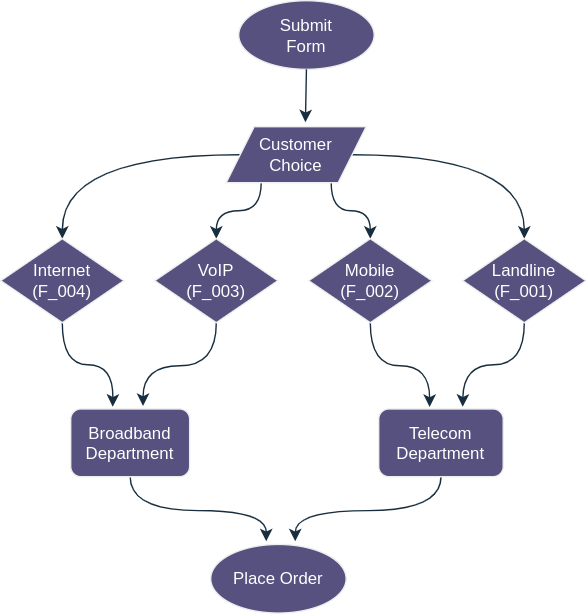

The diagram above was exported from draw.io. Its source (the exported page's mxGraphModel, read from the mxfile embedded in the PNG):
<mxGraphModel dx="1434" dy="1871" grid="1" gridSize="10" guides="1" tooltips="1" connect="1" arrows="1" fold="1" page="1" pageScale="1" pageWidth="827" pageHeight="1169" background="#ffffff" math="0" shadow="0">
  <root>
    <mxCell id="0" />
    <mxCell id="1" style="background=red;" parent="0" />
    <mxCell id="IBJ4Z9vqAqgJEc1qoDxA-5" value="Submit&lt;br&gt;Form" style="ellipse;whiteSpace=wrap;html=1;strokeColor=#EEEEEE;fontColor=#FFFFFF;fillColor=#56517E;" parent="1" vertex="1">
      <mxGeometry x="550.005" y="-70.00299999999999" width="96.75" height="49.026" as="geometry" />
    </mxCell>
    <mxCell id="IBJ4Z9vqAqgJEc1qoDxA-16" style="edgeStyle=orthogonalEdgeStyle;rounded=0;orthogonalLoop=1;jettySize=auto;html=1;exitX=0.25;exitY=1;exitDx=0;exitDy=0;entryX=0.5;entryY=0;entryDx=0;entryDy=0;strokeColor=#182E3E;curved=1;" parent="1" source="IBJ4Z9vqAqgJEc1qoDxA-6" target="IBJ4Z9vqAqgJEc1qoDxA-10" edge="1">
      <mxGeometry relative="1" as="geometry" />
    </mxCell>
    <mxCell id="IBJ4Z9vqAqgJEc1qoDxA-17" style="edgeStyle=orthogonalEdgeStyle;rounded=0;orthogonalLoop=1;jettySize=auto;html=1;exitX=0;exitY=0.5;exitDx=0;exitDy=0;entryX=0.5;entryY=0;entryDx=0;entryDy=0;strokeColor=#182E3E;curved=1;" parent="1" source="IBJ4Z9vqAqgJEc1qoDxA-6" target="IBJ4Z9vqAqgJEc1qoDxA-9" edge="1">
      <mxGeometry relative="1" as="geometry" />
    </mxCell>
    <mxCell id="IBJ4Z9vqAqgJEc1qoDxA-18" style="edgeStyle=orthogonalEdgeStyle;rounded=0;orthogonalLoop=1;jettySize=auto;html=1;exitX=0.75;exitY=1;exitDx=0;exitDy=0;entryX=0.5;entryY=0;entryDx=0;entryDy=0;strokeColor=#182E3E;curved=1;" parent="1" source="IBJ4Z9vqAqgJEc1qoDxA-6" target="IBJ4Z9vqAqgJEc1qoDxA-7" edge="1">
      <mxGeometry relative="1" as="geometry" />
    </mxCell>
    <mxCell id="IBJ4Z9vqAqgJEc1qoDxA-19" style="edgeStyle=orthogonalEdgeStyle;rounded=0;orthogonalLoop=1;jettySize=auto;html=1;exitX=1;exitY=0.5;exitDx=0;exitDy=0;entryX=0.5;entryY=0;entryDx=0;entryDy=0;strokeColor=#182E3E;curved=1;" parent="1" source="IBJ4Z9vqAqgJEc1qoDxA-6" target="IBJ4Z9vqAqgJEc1qoDxA-8" edge="1">
      <mxGeometry relative="1" as="geometry" />
    </mxCell>
    <mxCell id="IBJ4Z9vqAqgJEc1qoDxA-6" value="Customer&lt;br&gt;Choice" style="shape=parallelogram;perimeter=parallelogramPerimeter;whiteSpace=wrap;html=1;fixedSize=1;strokeColor=#EEEEEE;fontColor=#FFFFFF;fillColor=#56517E;" parent="1" vertex="1">
      <mxGeometry x="541.0600000000001" y="20" width="100" height="40" as="geometry" />
    </mxCell>
    <mxCell id="IBJ4Z9vqAqgJEc1qoDxA-23" style="edgeStyle=orthogonalEdgeStyle;rounded=0;orthogonalLoop=1;jettySize=auto;html=1;exitX=0.5;exitY=1;exitDx=0;exitDy=0;entryX=0.409;entryY=-0.03;entryDx=0;entryDy=0;entryPerimeter=0;strokeColor=#182E3E;curved=1;" parent="1" source="IBJ4Z9vqAqgJEc1qoDxA-7" target="IBJ4Z9vqAqgJEc1qoDxA-12" edge="1">
      <mxGeometry relative="1" as="geometry" />
    </mxCell>
    <mxCell id="IBJ4Z9vqAqgJEc1qoDxA-7" value="&lt;div&gt;Mobile&lt;/div&gt;&lt;div&gt;(F_002)&lt;/div&gt;" style="rhombus;whiteSpace=wrap;html=1;strokeColor=#EEEEEE;fontColor=#FFFFFF;fillColor=#56517E;" parent="1" vertex="1">
      <mxGeometry x="600" y="100" width="88" height="60" as="geometry" />
    </mxCell>
    <mxCell id="IBJ4Z9vqAqgJEc1qoDxA-25" style="edgeStyle=orthogonalEdgeStyle;rounded=0;orthogonalLoop=1;jettySize=auto;html=1;strokeColor=#182E3E;curved=1;" parent="1" source="IBJ4Z9vqAqgJEc1qoDxA-8" edge="1">
      <mxGeometry relative="1" as="geometry">
        <mxPoint x="710" y="220" as="targetPoint" />
      </mxGeometry>
    </mxCell>
    <mxCell id="IBJ4Z9vqAqgJEc1qoDxA-8" value="&lt;div&gt;Landline&lt;/div&gt;&lt;div&gt;(F_001)&lt;/div&gt;" style="rhombus;whiteSpace=wrap;html=1;strokeColor=#EEEEEE;fontColor=#FFFFFF;fillColor=#56517E;" parent="1" vertex="1">
      <mxGeometry x="710" y="100" width="88" height="60" as="geometry" />
    </mxCell>
    <mxCell id="IBJ4Z9vqAqgJEc1qoDxA-20" style="rounded=0;orthogonalLoop=1;jettySize=auto;html=1;exitX=0.5;exitY=1;exitDx=0;exitDy=0;strokeColor=#182E3E;edgeStyle=orthogonalEdgeStyle;curved=1;" parent="1" source="IBJ4Z9vqAqgJEc1qoDxA-9" edge="1">
      <mxGeometry relative="1" as="geometry">
        <mxPoint x="460" y="220" as="targetPoint" />
      </mxGeometry>
    </mxCell>
    <mxCell id="IBJ4Z9vqAqgJEc1qoDxA-9" value="&lt;div&gt;Internet&lt;/div&gt;&lt;div&gt;(F_004)&lt;/div&gt;" style="rhombus;whiteSpace=wrap;html=1;strokeColor=#EEEEEE;fontColor=#FFFFFF;fillColor=#56517E;" parent="1" vertex="1">
      <mxGeometry x="380" y="100" width="88" height="60" as="geometry" />
    </mxCell>
    <mxCell id="IBJ4Z9vqAqgJEc1qoDxA-22" style="edgeStyle=orthogonalEdgeStyle;rounded=0;orthogonalLoop=1;jettySize=auto;html=1;exitX=0.5;exitY=1;exitDx=0;exitDy=0;strokeColor=#182E3E;curved=1;entryX=0.608;entryY=-0.044;entryDx=0;entryDy=0;entryPerimeter=0;" parent="1" source="IBJ4Z9vqAqgJEc1qoDxA-10" target="IBJ4Z9vqAqgJEc1qoDxA-11" edge="1">
      <mxGeometry relative="1" as="geometry">
        <mxPoint x="480" y="220" as="targetPoint" />
      </mxGeometry>
    </mxCell>
    <mxCell id="IBJ4Z9vqAqgJEc1qoDxA-10" value="&lt;div&gt;VoIP&lt;/div&gt;&lt;div&gt;(F_003)&lt;/div&gt;" style="rhombus;whiteSpace=wrap;html=1;strokeColor=#EEEEEE;fontColor=#FFFFFF;fillColor=#56517E;" parent="1" vertex="1">
      <mxGeometry x="490" y="100" width="88" height="60" as="geometry" />
    </mxCell>
    <mxCell id="IBJ4Z9vqAqgJEc1qoDxA-26" style="edgeStyle=orthogonalEdgeStyle;rounded=0;orthogonalLoop=1;jettySize=auto;html=1;exitX=0.5;exitY=1;exitDx=0;exitDy=0;strokeColor=#182E3E;curved=1;entryX=0.41;entryY=-0.045;entryDx=0;entryDy=0;entryPerimeter=0;" parent="1" source="IBJ4Z9vqAqgJEc1qoDxA-11" target="IBJ4Z9vqAqgJEc1qoDxA-13" edge="1">
      <mxGeometry relative="1" as="geometry">
        <mxPoint x="570" y="310" as="targetPoint" />
      </mxGeometry>
    </mxCell>
    <mxCell id="IBJ4Z9vqAqgJEc1qoDxA-11" value="Broadband&#10;Department" style="rounded=1;strokeColor=#EEEEEE;fillColor=#56517E;fontColor=#FFFFFF;labelBackgroundColor=none;" parent="1" vertex="1">
      <mxGeometry x="430" y="221.62" width="84.96" height="48.38" as="geometry" />
    </mxCell>
    <mxCell id="IBJ4Z9vqAqgJEc1qoDxA-27" style="edgeStyle=orthogonalEdgeStyle;rounded=0;orthogonalLoop=1;jettySize=auto;html=1;exitX=0.5;exitY=1;exitDx=0;exitDy=0;entryX=0.624;entryY=-0.045;entryDx=0;entryDy=0;entryPerimeter=0;strokeColor=#182E3E;curved=1;" parent="1" source="IBJ4Z9vqAqgJEc1qoDxA-12" target="IBJ4Z9vqAqgJEc1qoDxA-13" edge="1">
      <mxGeometry relative="1" as="geometry" />
    </mxCell>
    <mxCell id="IBJ4Z9vqAqgJEc1qoDxA-12" value="Telecom&#10;Department" style="rounded=1;strokeColor=#EEEEEE;fillColor=#56517E;fontColor=#FFFFFF;labelBackgroundColor=none;" parent="1" vertex="1">
      <mxGeometry x="650" y="221.62" width="88.94" height="48.38" as="geometry" />
    </mxCell>
    <mxCell id="IBJ4Z9vqAqgJEc1qoDxA-13" value="Place Order" style="ellipse;whiteSpace=wrap;html=1;strokeColor=#EEEEEE;fontColor=#FFFFFF;fillColor=#56517E;" parent="1" vertex="1">
      <mxGeometry x="529.995" y="318.377" width="96.75" height="49.026" as="geometry" />
    </mxCell>
    <mxCell id="IBJ4Z9vqAqgJEc1qoDxA-15" value="" style="endArrow=classic;html=1;rounded=0;strokeColor=#182E3E;entryX=0.566;entryY=-0.079;entryDx=0;entryDy=0;entryPerimeter=0;" parent="1" source="IBJ4Z9vqAqgJEc1qoDxA-5" target="IBJ4Z9vqAqgJEc1qoDxA-6" edge="1">
      <mxGeometry width="50" height="50" relative="1" as="geometry">
        <mxPoint x="598.38" y="9.023000000000017" as="sourcePoint" />
        <mxPoint x="598" y="10" as="targetPoint" />
      </mxGeometry>
    </mxCell>
  </root>
</mxGraphModel>